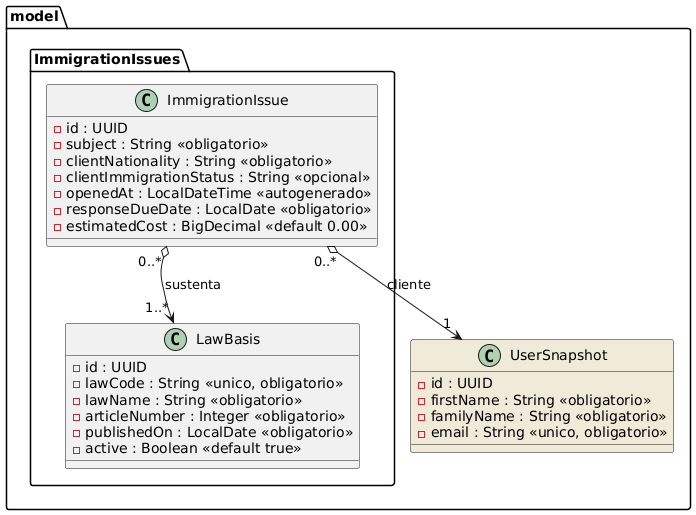

The diagram above was rendered by PlantUML. Its source (embedded in the PNG):
@startuml
package "model" {

  package "ImmigrationIssues" {

    class ImmigrationIssue {
      - id : UUID
      - subject : String <<obligatorio>>
      - clientNationality : String <<obligatorio>>
      - clientImmigrationStatus : String <<opcional>>
      - openedAt : LocalDateTime <<autogenerado>>
      - responseDueDate : LocalDate <<obligatorio>>
      - estimatedCost : BigDecimal <<default 0.00>>
    }

    class LawBasis {
      - id : UUID
      - lawCode : String <<unico, obligatorio>>
      - lawName : String <<obligatorio>>
      - articleNumber : Integer <<obligatorio>>
      - publishedOn : LocalDate <<obligatorio>>
      - active : Boolean <<default true>>
    }


  }

  class UserSnapshot #f0ead8 {
    - id : UUID
    - firstName : String <<obligatorio>>
    - familyName : String <<obligatorio>>
    - email : String <<unico, obligatorio>>
  }
}

' ===== Contenido: la base legal sobrevive al asunto =====
ImmigrationIssue "0..*" o--> "1..*" LawBasis : sustenta


' ===== UserSnapshot compartido =====
ImmigrationIssue "0..*" o--> "1" UserSnapshot : cliente
@enduml